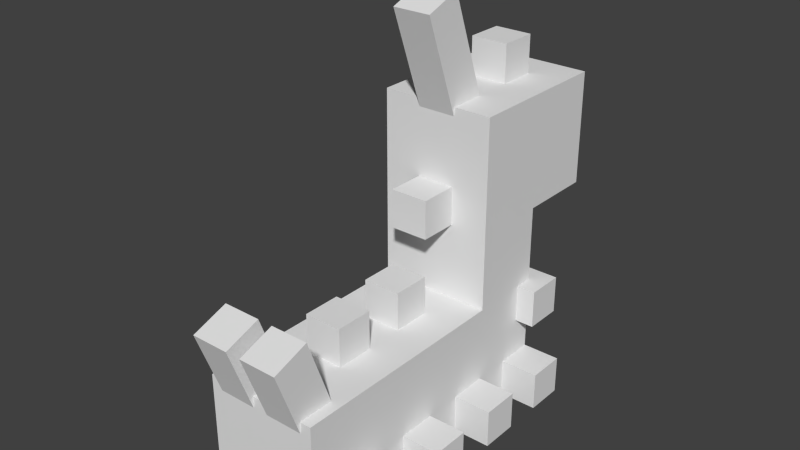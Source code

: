 # Source: Wurmple.blend  (saved by Blender 2.77.0; exported with 4.5.12 LTS)
import bpy
from mathutils import Matrix  # noqa: F401  (used for matrix-valued properties, if any)

bpy.ops.wm.read_factory_settings(use_empty=True)
scene = bpy.context.scene
scene.name = 'Scene'

# ---- collections
col_collection_1 = bpy.data.collections.new('Collection 1'); scene.collection.children.link(col_collection_1)

# ---- world
world_world = bpy.data.worlds.new('World'); scene.world = world_world
world_world.color = (0.05088, 0.05088, 0.05088)
world_world.use_sun_shadow = False
world_world.sun_shadow_jitter_overblur = 0.0
world_world.cycles.sampling_method = 'NONE'
world_world.cycles.sample_map_resolution = 256

# ---- meshes
me_body = bpy.data.meshes.new('body')
me_body.from_pydata([(0.09375, -0.09375, -0.25), (-0.09375, -0.09375, -0.25), (-0.09375, 0.09375, -0.25), (0.09375, 0.09375, -0.25), (-0.09375, -0.09375, 0.25), (0.09375, -0.09375, 0.25), (0.09375, 0.09375, 0.25), (-0.09375, 0.09375, 0.25)], [], [(0, 1, 2, 3), (4, 5, 6, 7), (3, 2, 7, 6), (5, 4, 1, 0), (5, 0, 3, 6), (1, 4, 7, 2)])
_uv = me_body.uv_layers.new(name='UVMap')
_uv.uv.foreach_set('vector', [0.25, 0.6562, 0.3438, 0.6562, 0.3438, 0.75, 0.25, 0.75, 0.5938, 0.6562, 0.6875, 0.6562, 0.6875, 0.75, 0.5938, 0.75, 0.25, 0.75, 0.3438, 0.75, 0.3438, 1.0, 0.25, 1.0, 0.3438, 0.75, 0.4375, 0.75, 0.4375, 1.0, 0.3438, 1.0, 0.0, 0.6562, 0.25, 0.6562, 0.25, 0.75, 0.0, 0.75, 0.3438, 0.6562, 0.5938, 0.6562, 0.5938, 0.75, 0.3438, 0.75])
me_body.use_remesh_preserve_volume = False
me_body.use_remesh_preserve_attributes = False
me_body.use_mirror_vertex_groups = False
me_body.update()
me_l3 = bpy.data.meshes.new('l3')
me_l3.from_pydata([(0.03125, -0.03125, -0.03125), (-0.03125, -0.03125, -0.03125), (-0.03125, 0.03125, -0.03125), (0.03125, 0.03125, -0.03125), (-0.03125, -0.03125, 0.03125), (0.03125, -0.03125, 0.03125), (0.03125, 0.03125, 0.03125), (-0.03125, 0.03125, 0.03125)], [], [(0, 1, 2, 3), (4, 5, 6, 7), (3, 2, 7, 6), (5, 4, 1, 0), (5, 0, 3, 6), (1, 4, 7, 2)])
_uv = me_l3.uv_layers.new(name='UVMap')
_uv.uv.foreach_set('vector', [0.03125, 0.875, 0.0625, 0.875, 0.0625, 0.9062, 0.03125, 0.9062, 0.09375, 0.875, 0.125, 0.875, 0.125, 0.9062, 0.09375, 0.9062, 0.03125, 0.9062, 0.0625, 0.9062, 0.0625, 0.9375, 0.03125, 0.9375, 0.0625, 0.9062, 0.09375, 0.9062, 0.09375, 0.9375, 0.0625, 0.9375, 0.0, 0.875, 0.03125, 0.875, 0.03125, 0.9062, 0.0, 0.9062, 0.0625, 0.875, 0.09375, 0.875, 0.09375, 0.9062, 0.0625, 0.9062])
me_l3.use_remesh_preserve_volume = False
me_l3.use_remesh_preserve_attributes = False
me_l3.use_mirror_vertex_groups = False
me_l3.update()
me_l4 = bpy.data.meshes.new('l4')
me_l4.from_pydata([(0.03125, -0.03125, -0.03125), (-0.03125, -0.03125, -0.03125), (-0.03125, 0.03125, -0.03125), (0.03125, 0.03125, -0.03125), (-0.03125, -0.03125, 0.03125), (0.03125, -0.03125, 0.03125), (0.03125, 0.03125, 0.03125), (-0.03125, 0.03125, 0.03125)], [], [(0, 1, 2, 3), (4, 5, 6, 7), (3, 2, 7, 6), (5, 4, 1, 0), (5, 0, 3, 6), (1, 4, 7, 2)])
_uv = me_l4.uv_layers.new(name='UVMap')
_uv.uv.foreach_set('vector', [0.1562, 0.875, 0.1875, 0.875, 0.1875, 0.9062, 0.1562, 0.9062, 0.2188, 0.875, 0.25, 0.875, 0.25, 0.9062, 0.2188, 0.9062, 0.1562, 0.9062, 0.1875, 0.9062, 0.1875, 0.9375, 0.1562, 0.9375, 0.1875, 0.9062, 0.2188, 0.9062, 0.2188, 0.9375, 0.1875, 0.9375, 0.125, 0.875, 0.1562, 0.875, 0.1562, 0.9062, 0.125, 0.9062, 0.1875, 0.875, 0.2188, 0.875, 0.2188, 0.9062, 0.1875, 0.9062])
me_l4.use_remesh_preserve_volume = False
me_l4.use_remesh_preserve_attributes = False
me_l4.use_mirror_vertex_groups = False
me_l4.update()
me_l2 = bpy.data.meshes.new('l2')
me_l2.from_pydata([(0.03125, -0.03125, -0.03125), (-0.03125, -0.03125, -0.03125), (-0.03125, 0.03125, -0.03125), (0.03125, 0.03125, -0.03125), (-0.03125, -0.03125, 0.03125), (0.03125, -0.03125, 0.03125), (0.03125, 0.03125, 0.03125), (-0.03125, 0.03125, 0.03125)], [], [(0, 1, 2, 3), (4, 5, 6, 7), (3, 2, 7, 6), (5, 4, 1, 0), (5, 0, 3, 6), (1, 4, 7, 2)])
_uv = me_l2.uv_layers.new(name='UVMap')
_uv.uv.foreach_set('vector', [0.8438, 0.9375, 0.875, 0.9375, 0.875, 0.9688, 0.8438, 0.9688, 0.9062, 0.9375, 0.9375, 0.9375, 0.9375, 0.9688, 0.9062, 0.9688, 0.8438, 0.9688, 0.875, 0.9688, 0.875, 1.0, 0.8438, 1.0, 0.875, 0.9688, 0.9062, 0.9688, 0.9062, 1.0, 0.875, 1.0, 0.8125, 0.9375, 0.8438, 0.9375, 0.8438, 0.9688, 0.8125, 0.9688, 0.875, 0.9375, 0.9062, 0.9375, 0.9062, 0.9688, 0.875, 0.9688])
me_l2.use_remesh_preserve_volume = False
me_l2.use_remesh_preserve_attributes = False
me_l2.use_mirror_vertex_groups = False
me_l2.update()
me_r1 = bpy.data.meshes.new('r1')
me_r1.from_pydata([(0.03125, -0.03125, -0.03125), (-0.03125, -0.03125, -0.03125), (-0.03125, 0.03125, -0.03125), (0.03125, 0.03125, -0.03125), (-0.03125, -0.03125, 0.03125), (0.03125, -0.03125, 0.03125), (0.03125, 0.03125, 0.03125), (-0.03125, 0.03125, 0.03125)], [], [(0, 1, 2, 3), (4, 5, 6, 7), (3, 2, 7, 6), (5, 4, 1, 0), (5, 0, 3, 6), (1, 4, 7, 2)])
_uv = me_r1.uv_layers.new(name='UVMap')
_uv.uv.foreach_set('vector', [0.5938, 0.9375, 0.625, 0.9375, 0.625, 0.9688, 0.5938, 0.9688, 0.6562, 0.9375, 0.6875, 0.9375, 0.6875, 0.9688, 0.6562, 0.9688, 0.5938, 0.9688, 0.625, 0.9688, 0.625, 1.0, 0.5938, 1.0, 0.625, 0.9688, 0.6562, 0.9688, 0.6562, 1.0, 0.625, 1.0, 0.5625, 0.9375, 0.5938, 0.9375, 0.5938, 0.9688, 0.5625, 0.9688, 0.625, 0.9375, 0.6562, 0.9375, 0.6562, 0.9688, 0.625, 0.9688])
me_r1.use_remesh_preserve_volume = False
me_r1.use_remesh_preserve_attributes = False
me_r1.use_mirror_vertex_groups = False
me_r1.update()
me_r0 = bpy.data.meshes.new('r0')
me_r0.from_pydata([(0.03125, -0.03125, -0.03125), (-0.03125, -0.03125, -0.03125), (-0.03125, 0.03125, -0.03125), (0.03125, 0.03125, -0.03125), (-0.03125, -0.03125, 0.03125), (0.03125, -0.03125, 0.03125), (0.03125, 0.03125, 0.03125), (-0.03125, 0.03125, 0.03125)], [], [(0, 1, 2, 3), (4, 5, 6, 7), (3, 2, 7, 6), (5, 4, 1, 0), (5, 0, 3, 6), (1, 4, 7, 2)])
_uv = me_r0.uv_layers.new(name='UVMap')
_uv.uv.foreach_set('vector', [0.8438, 0.7188, 0.875, 0.7188, 0.875, 0.75, 0.8438, 0.75, 0.9062, 0.7188, 0.9375, 0.7188, 0.9375, 0.75, 0.9062, 0.75, 0.8438, 0.75, 0.875, 0.75, 0.875, 0.7812, 0.8438, 0.7812, 0.875, 0.75, 0.9062, 0.75, 0.9062, 0.7812, 0.875, 0.7812, 0.8125, 0.7188, 0.8438, 0.7188, 0.8438, 0.75, 0.8125, 0.75, 0.875, 0.7188, 0.9062, 0.7188, 0.9062, 0.75, 0.875, 0.75])
me_r0.use_remesh_preserve_volume = False
me_r0.use_remesh_preserve_attributes = False
me_r0.use_mirror_vertex_groups = False
me_r0.update()
me_shape12 = bpy.data.meshes.new('shape12')
me_shape12.from_pydata([(0.09375, -0.0625, -0.0625), (-0.09375, -0.0625, -0.0625), (-0.09375, 0.0625, -0.0625), (0.09375, 0.0625, -0.0625), (-0.09375, -0.0625, 0.0625), (0.09375, -0.0625, 0.0625), (0.09375, 0.0625, 0.0625), (-0.09375, 0.0625, 0.0625)], [], [(0, 1, 2, 3), (4, 5, 6, 7), (3, 2, 7, 6), (5, 4, 1, 0), (5, 0, 3, 6), (1, 4, 7, 2)])
_uv = me_shape12.uv_layers.new(name='UVMap')
_uv.uv.foreach_set('vector', [0.6875, 0.7812, 0.7812, 0.7812, 0.7812, 0.8438, 0.6875, 0.8438, 0.8438, 0.7812, 0.9375, 0.7812, 0.9375, 0.8438, 0.8438, 0.8438, 0.6875, 0.8438, 0.7812, 0.8438, 0.7812, 0.9062, 0.6875, 0.9062, 0.7812, 0.8438, 0.875, 0.8438, 0.875, 0.9062, 0.7812, 0.9062, 0.625, 0.7812, 0.6875, 0.7812, 0.6875, 0.8438, 0.625, 0.8438, 0.7812, 0.7812, 0.8438, 0.7812, 0.8438, 0.8438, 0.7812, 0.8438])
me_shape12.use_remesh_preserve_volume = False
me_shape12.use_remesh_preserve_attributes = False
me_shape12.use_mirror_vertex_groups = False
me_shape12.update()
me_head = bpy.data.meshes.new('head')
me_head.from_pydata([(0.09375, 0.0, -0.1875), (-0.09375, 0.0, -0.1875), (-0.09375, 0.1875, -0.1875), (0.09375, 0.1875, -0.1875), (-0.09375, 0.0, 0.0625), (0.09375, 0.0, 0.0625), (0.09375, 0.1875, 0.0625), (-0.09375, 0.1875, 0.0625)], [], [(0, 1, 2, 3), (4, 5, 6, 7), (3, 2, 7, 6), (5, 4, 1, 0), (5, 0, 3, 6), (1, 4, 7, 2)])
_uv = me_head.uv_layers.new(name='UVMap')
_uv.uv.foreach_set('vector', [0.125, 0.4375, 0.2188, 0.4375, 0.2188, 0.5312, 0.125, 0.5312, 0.3438, 0.4375, 0.4375, 0.4375, 0.4375, 0.5312, 0.3438, 0.5312, 0.125, 0.5312, 0.2188, 0.5312, 0.2188, 0.6562, 0.125, 0.6562, 0.2188, 0.5312, 0.3125, 0.5312, 0.3125, 0.6562, 0.2188, 0.6562, 0.0, 0.4375, 0.125, 0.4375, 0.125, 0.5312, 0.0, 0.5312, 0.2188, 0.4375, 0.3438, 0.4375, 0.3438, 0.5312, 0.2188, 0.5312])
me_head.use_remesh_preserve_volume = False
me_head.use_remesh_preserve_attributes = False
me_head.use_mirror_vertex_groups = False
me_head.update()
me_shape14 = bpy.data.meshes.new('shape14')
me_shape14.from_pydata([(0.03125, -0.03125, -0.03125), (-0.03125, -0.03125, -0.03125), (-0.03125, 0.03125, -0.03125), (0.03125, 0.03125, -0.03125), (-0.03125, -0.03125, 0.03125), (0.03125, -0.03125, 0.03125), (0.03125, 0.03125, 0.03125), (-0.03125, 0.03125, 0.03125)], [], [(0, 1, 2, 3), (4, 5, 6, 7), (3, 2, 7, 6), (5, 4, 1, 0), (5, 0, 3, 6), (1, 4, 7, 2)])
_uv = me_shape14.uv_layers.new(name='UVMap')
_uv.uv.foreach_set('vector', [0.03125, 0.8125, 0.0625, 0.8125, 0.0625, 0.8438, 0.03125, 0.8438, 0.09375, 0.8125, 0.125, 0.8125, 0.125, 0.8438, 0.09375, 0.8438, 0.03125, 0.8438, 0.0625, 0.8438, 0.0625, 0.875, 0.03125, 0.875, 0.0625, 0.8438, 0.09375, 0.8438, 0.09375, 0.875, 0.0625, 0.875, 0.0, 0.8125, 0.03125, 0.8125, 0.03125, 0.8438, 0.0, 0.8438, 0.0625, 0.8125, 0.09375, 0.8125, 0.09375, 0.8438, 0.0625, 0.8438])
me_shape14.use_remesh_preserve_volume = False
me_shape14.use_remesh_preserve_attributes = False
me_shape14.use_mirror_vertex_groups = False
me_shape14.update()
me_shape15 = bpy.data.meshes.new('shape15')
me_shape15.from_pydata([(0.03125, -0.07741, -0.06143), (-0.03125, -0.07741, -0.06143), (-0.03125, 0.09878, 0.002699), (0.03125, 0.09878, 0.002699), (-0.03125, -0.09878, -0.002699), (0.03125, -0.09878, -0.002699), (0.03125, 0.07741, 0.06143), (-0.03125, 0.07741, 0.06143)], [], [(0, 1, 2, 3), (4, 5, 6, 7), (3, 2, 7, 6), (5, 4, 1, 0), (5, 0, 3, 6), (1, 4, 7, 2)])
_uv = me_shape15.uv_layers.new(name='UVMap')
_uv.uv.foreach_set('vector', [0.1562, 0.75, 0.1875, 0.75, 0.1875, 0.8438, 0.1562, 0.8438, 0.2188, 0.75, 0.25, 0.75, 0.25, 0.8438, 0.2188, 0.8438, 0.1562, 0.8438, 0.1875, 0.8438, 0.1875, 0.875, 0.1562, 0.875, 0.1875, 0.8438, 0.2188, 0.8438, 0.2188, 0.875, 0.1875, 0.875, 0.125, 0.75, 0.1562, 0.75, 0.1562, 0.8438, 0.125, 0.8438, 0.1875, 0.75, 0.2188, 0.75, 0.2188, 0.8438, 0.1875, 0.8438])
me_shape15.use_remesh_preserve_volume = False
me_shape15.use_remesh_preserve_attributes = False
me_shape15.use_mirror_vertex_groups = False
me_shape15.update()
me_shape18 = bpy.data.meshes.new('shape18')
me_shape18.from_pydata([(0.03125, -0.03125, -0.03125), (-0.03125, -0.03125, -0.03125), (-0.03125, 0.03125, -0.03125), (0.03125, 0.03125, -0.03125), (-0.03125, -0.03125, 0.03125), (0.03125, -0.03125, 0.03125), (0.03125, 0.03125, 0.03125), (-0.03125, 0.03125, 0.03125)], [], [(0, 1, 2, 3), (4, 5, 6, 7), (3, 2, 7, 6), (5, 4, 1, 0), (5, 0, 3, 6), (1, 4, 7, 2)])
_uv = me_shape18.uv_layers.new(name='UVMap')
_uv.uv.foreach_set('vector', [0.5625, 0.75, 0.5938, 0.75, 0.5938, 0.7812, 0.5625, 0.7812, 0.625, 0.75, 0.6562, 0.75, 0.6562, 0.7812, 0.625, 0.7812, 0.5625, 0.7812, 0.5938, 0.7812, 0.5938, 0.8125, 0.5625, 0.8125, 0.5938, 0.7812, 0.625, 0.7812, 0.625, 0.8125, 0.5938, 0.8125, 0.5312, 0.75, 0.5625, 0.75, 0.5625, 0.7812, 0.5312, 0.7812, 0.5938, 0.75, 0.625, 0.75, 0.625, 0.7812, 0.5938, 0.7812])
me_shape18.use_remesh_preserve_volume = False
me_shape18.use_remesh_preserve_attributes = False
me_shape18.use_mirror_vertex_groups = False
me_shape18.update()
me_shape16 = bpy.data.meshes.new('shape16')
me_shape16.from_pydata([(0.03125, -0.03125, -0.03125), (-0.03125, -0.03125, -0.03125), (-0.03125, 0.03125, -0.03125), (0.03125, 0.03125, -0.03125), (-0.03125, -0.03125, 0.03125), (0.03125, -0.03125, 0.03125), (0.03125, 0.03125, 0.03125), (-0.03125, 0.03125, 0.03125)], [], [(0, 1, 2, 3), (4, 5, 6, 7), (3, 2, 7, 6), (5, 4, 1, 0), (5, 0, 3, 6), (1, 4, 7, 2)])
_uv = me_shape16.uv_layers.new(name='UVMap')
_uv.uv.foreach_set('vector', [0.4688, 0.7812, 0.5, 0.7812, 0.5, 0.8125, 0.4688, 0.8125, 0.5312, 0.7812, 0.5625, 0.7812, 0.5625, 0.8125, 0.5312, 0.8125, 0.4688, 0.8125, 0.5, 0.8125, 0.5, 0.8438, 0.4688, 0.8438, 0.5, 0.8125, 0.5312, 0.8125, 0.5312, 0.8438, 0.5, 0.8438, 0.4375, 0.7812, 0.4688, 0.7812, 0.4688, 0.8125, 0.4375, 0.8125, 0.5, 0.7812, 0.5312, 0.7812, 0.5312, 0.8125, 0.5, 0.8125])
me_shape16.use_remesh_preserve_volume = False
me_shape16.use_remesh_preserve_attributes = False
me_shape16.use_mirror_vertex_groups = False
me_shape16.update()
me_spikel = bpy.data.meshes.new('spikel')
me_spikel.from_pydata([(0.03125, -0.04804, -0.05074), (-0.03125, -0.04804, -0.05074), (-0.03125, 0.06942, -0.007989), (0.03125, 0.06942, -0.007989), (-0.03125, -0.06942, 0.007989), (0.03125, -0.06942, 0.007989), (0.03125, 0.04804, 0.05074), (-0.03125, 0.04804, 0.05074)], [], [(0, 1, 2, 3), (4, 5, 6, 7), (3, 2, 7, 6), (5, 4, 1, 0), (5, 0, 3, 6), (1, 4, 7, 2)])
_uv = me_spikel.uv_layers.new(name='UVMap')
_uv.uv.foreach_set('vector', [0.4688, 0.8438, 0.5, 0.8438, 0.5, 0.9062, 0.4688, 0.9062, 0.5312, 0.8438, 0.5625, 0.8438, 0.5625, 0.9062, 0.5312, 0.9062, 0.4688, 0.9062, 0.5, 0.9062, 0.5, 0.9375, 0.4688, 0.9375, 0.5, 0.9062, 0.5312, 0.9062, 0.5312, 0.9375, 0.5, 0.9375, 0.4375, 0.8438, 0.4688, 0.8438, 0.4688, 0.9062, 0.4375, 0.9062, 0.5, 0.8438, 0.5312, 0.8438, 0.5312, 0.9062, 0.5, 0.9062])
me_spikel.use_remesh_preserve_volume = False
me_spikel.use_remesh_preserve_attributes = False
me_spikel.use_mirror_vertex_groups = False
me_spikel.update()
me_spiker = bpy.data.meshes.new('spiker')
me_spiker.from_pydata([(0.03125, -0.04804, -0.05074), (-0.03125, -0.04804, -0.05074), (-0.03125, 0.06942, -0.007989), (0.03125, 0.06942, -0.007989), (-0.03125, -0.06942, 0.007989), (0.03125, -0.06942, 0.007989), (0.03125, 0.04804, 0.05074), (-0.03125, 0.04804, 0.05074)], [], [(0, 1, 2, 3), (4, 5, 6, 7), (3, 2, 7, 6), (5, 4, 1, 0), (5, 0, 3, 6), (1, 4, 7, 2)])
_uv = me_spiker.uv_layers.new(name='UVMap')
_uv.uv.foreach_set('vector', [0.5938, 0.8438, 0.625, 0.8438, 0.625, 0.9062, 0.5938, 0.9062, 0.6562, 0.8438, 0.6875, 0.8438, 0.6875, 0.9062, 0.6562, 0.9062, 0.5938, 0.9062, 0.625, 0.9062, 0.625, 0.9375, 0.5938, 0.9375, 0.625, 0.9062, 0.6562, 0.9062, 0.6562, 0.9375, 0.625, 0.9375, 0.5625, 0.8438, 0.5938, 0.8438, 0.5938, 0.9062, 0.5625, 0.9062, 0.625, 0.8438, 0.6562, 0.8438, 0.6562, 0.9062, 0.625, 0.9062])
me_spiker.use_remesh_preserve_volume = False
me_spiker.use_remesh_preserve_attributes = False
me_spiker.use_mirror_vertex_groups = False
me_spiker.update()
me_shape17 = bpy.data.meshes.new('shape17')
me_shape17.from_pydata([(0.03125, -0.03125, -0.03125), (-0.03125, -0.03125, -0.03125), (-0.03125, 0.03125, -0.03125), (0.03125, 0.03125, -0.03125), (-0.03125, -0.03125, 0.03125), (0.03125, -0.03125, 0.03125), (0.03125, 0.03125, 0.03125), (-0.03125, 0.03125, 0.03125)], [], [(0, 1, 2, 3), (4, 5, 6, 7), (3, 2, 7, 6), (5, 4, 1, 0), (5, 0, 3, 6), (1, 4, 7, 2)])
_uv = me_shape17.uv_layers.new(name='UVMap')
_uv.uv.foreach_set('vector', [0.03125, 0.75, 0.0625, 0.75, 0.0625, 0.7812, 0.03125, 0.7812, 0.09375, 0.75, 0.125, 0.75, 0.125, 0.7812, 0.09375, 0.7812, 0.03125, 0.7812, 0.0625, 0.7812, 0.0625, 0.8125, 0.03125, 0.8125, 0.0625, 0.7812, 0.09375, 0.7812, 0.09375, 0.8125, 0.0625, 0.8125, 0.0, 0.75, 0.03125, 0.75, 0.03125, 0.7812, 0.0, 0.7812, 0.0625, 0.75, 0.09375, 0.75, 0.09375, 0.7812, 0.0625, 0.7812])
me_shape17.use_remesh_preserve_volume = False
me_shape17.use_remesh_preserve_attributes = False
me_shape17.use_mirror_vertex_groups = False
me_shape17.update()
me_l0 = bpy.data.meshes.new('l0')
me_l0.from_pydata([(0.03125, -0.03125, -0.03125), (-0.03125, -0.03125, -0.03125), (-0.03125, 0.03125, -0.03125), (0.03125, 0.03125, -0.03125), (-0.03125, -0.03125, 0.03125), (0.03125, -0.03125, 0.03125), (0.03125, 0.03125, 0.03125), (-0.03125, 0.03125, 0.03125)], [], [(0, 1, 2, 3), (4, 5, 6, 7), (3, 2, 7, 6), (5, 4, 1, 0), (5, 0, 3, 6), (1, 4, 7, 2)])
_uv = me_l0.uv_layers.new(name='UVMap')
_uv.uv.foreach_set('vector', [0.7188, 0.7188, 0.75, 0.7188, 0.75, 0.75, 0.7188, 0.75, 0.7812, 0.7188, 0.8125, 0.7188, 0.8125, 0.75, 0.7812, 0.75, 0.7188, 0.75, 0.75, 0.75, 0.75, 0.7812, 0.7188, 0.7812, 0.75, 0.75, 0.7812, 0.75, 0.7812, 0.7812, 0.75, 0.7812, 0.6875, 0.7188, 0.7188, 0.7188, 0.7188, 0.75, 0.6875, 0.75, 0.75, 0.7188, 0.7812, 0.7188, 0.7812, 0.75, 0.75, 0.75])
me_l0.use_remesh_preserve_volume = False
me_l0.use_remesh_preserve_attributes = False
me_l0.use_mirror_vertex_groups = False
me_l0.update()
me_r4 = bpy.data.meshes.new('r4')
me_r4.from_pydata([(0.03125, -0.03125, -0.03125), (-0.03125, -0.03125, -0.03125), (-0.03125, 0.03125, -0.03125), (0.03125, 0.03125, -0.03125), (-0.03125, -0.03125, 0.03125), (0.03125, -0.03125, 0.03125), (0.03125, 0.03125, 0.03125), (-0.03125, 0.03125, 0.03125)], [], [(0, 1, 2, 3), (4, 5, 6, 7), (3, 2, 7, 6), (5, 4, 1, 0), (5, 0, 3, 6), (1, 4, 7, 2)])
_uv = me_r4.uv_layers.new(name='UVMap')
_uv.uv.foreach_set('vector', [0.03125, 0.9375, 0.0625, 0.9375, 0.0625, 0.9688, 0.03125, 0.9688, 0.09375, 0.9375, 0.125, 0.9375, 0.125, 0.9688, 0.09375, 0.9688, 0.03125, 0.9688, 0.0625, 0.9688, 0.0625, 1.0, 0.03125, 1.0, 0.0625, 0.9688, 0.09375, 0.9688, 0.09375, 1.0, 0.0625, 1.0, 0.0, 0.9375, 0.03125, 0.9375, 0.03125, 0.9688, 0.0, 0.9688, 0.0625, 0.9375, 0.09375, 0.9375, 0.09375, 0.9688, 0.0625, 0.9688])
me_r4.use_remesh_preserve_volume = False
me_r4.use_remesh_preserve_attributes = False
me_r4.use_mirror_vertex_groups = False
me_r4.update()
me_r3 = bpy.data.meshes.new('r3')
me_r3.from_pydata([(0.03125, -0.03125, -0.03125), (-0.03125, -0.03125, -0.03125), (-0.03125, 0.03125, -0.03125), (0.03125, 0.03125, -0.03125), (-0.03125, -0.03125, 0.03125), (0.03125, -0.03125, 0.03125), (0.03125, 0.03125, 0.03125), (-0.03125, 0.03125, 0.03125)], [], [(0, 1, 2, 3), (4, 5, 6, 7), (3, 2, 7, 6), (5, 4, 1, 0), (5, 0, 3, 6), (1, 4, 7, 2)])
_uv = me_r3.uv_layers.new(name='UVMap')
_uv.uv.foreach_set('vector', [0.1562, 0.9375, 0.1875, 0.9375, 0.1875, 0.9688, 0.1562, 0.9688, 0.2188, 0.9375, 0.25, 0.9375, 0.25, 0.9688, 0.2188, 0.9688, 0.1562, 0.9688, 0.1875, 0.9688, 0.1875, 1.0, 0.1562, 1.0, 0.1875, 0.9688, 0.2188, 0.9688, 0.2188, 1.0, 0.1875, 1.0, 0.125, 0.9375, 0.1562, 0.9375, 0.1562, 0.9688, 0.125, 0.9688, 0.1875, 0.9375, 0.2188, 0.9375, 0.2188, 0.9688, 0.1875, 0.9688])
me_r3.use_remesh_preserve_volume = False
me_r3.use_remesh_preserve_attributes = False
me_r3.use_mirror_vertex_groups = False
me_r3.update()
me_r2 = bpy.data.meshes.new('r2')
me_r2.from_pydata([(0.03125, -0.03125, -0.03125), (-0.03125, -0.03125, -0.03125), (-0.03125, 0.03125, -0.03125), (0.03125, 0.03125, -0.03125), (-0.03125, -0.03125, 0.03125), (0.03125, -0.03125, 0.03125), (0.03125, 0.03125, 0.03125), (-0.03125, 0.03125, 0.03125)], [], [(0, 1, 2, 3), (4, 5, 6, 7), (3, 2, 7, 6), (5, 4, 1, 0), (5, 0, 3, 6), (1, 4, 7, 2)])
_uv = me_r2.uv_layers.new(name='UVMap')
_uv.uv.foreach_set('vector', [0.4688, 0.9375, 0.5, 0.9375, 0.5, 0.9688, 0.4688, 0.9688, 0.5312, 0.9375, 0.5625, 0.9375, 0.5625, 0.9688, 0.5312, 0.9688, 0.4688, 0.9688, 0.5, 0.9688, 0.5, 1.0, 0.4688, 1.0, 0.5, 0.9688, 0.5312, 0.9688, 0.5312, 1.0, 0.5, 1.0, 0.4375, 0.9375, 0.4688, 0.9375, 0.4688, 0.9688, 0.4375, 0.9688, 0.5, 0.9375, 0.5312, 0.9375, 0.5312, 0.9688, 0.5, 0.9688])
me_r2.use_remesh_preserve_volume = False
me_r2.use_remesh_preserve_attributes = False
me_r2.use_mirror_vertex_groups = False
me_r2.update()
me_l1 = bpy.data.meshes.new('l1')
me_l1.from_pydata([(0.03125, -0.03125, -0.03125), (-0.03125, -0.03125, -0.03125), (-0.03125, 0.03125, -0.03125), (0.03125, 0.03125, -0.03125), (-0.03125, -0.03125, 0.03125), (0.03125, -0.03125, 0.03125), (0.03125, 0.03125, 0.03125), (-0.03125, 0.03125, 0.03125)], [], [(0, 1, 2, 3), (4, 5, 6, 7), (3, 2, 7, 6), (5, 4, 1, 0), (5, 0, 3, 6), (1, 4, 7, 2)])
_uv = me_l1.uv_layers.new(name='UVMap')
_uv.uv.foreach_set('vector', [0.7188, 0.9375, 0.75, 0.9375, 0.75, 0.9688, 0.7188, 0.9688, 0.7812, 0.9375, 0.8125, 0.9375, 0.8125, 0.9688, 0.7812, 0.9688, 0.7188, 0.9688, 0.75, 0.9688, 0.75, 1.0, 0.7188, 1.0, 0.75, 0.9688, 0.7812, 0.9688, 0.7812, 1.0, 0.75, 1.0, 0.6875, 0.9375, 0.7188, 0.9375, 0.7188, 0.9688, 0.6875, 0.9688, 0.75, 0.9375, 0.7812, 0.9375, 0.7812, 0.9688, 0.75, 0.9688])
me_l1.use_remesh_preserve_volume = False
me_l1.use_remesh_preserve_attributes = False
me_l1.use_mirror_vertex_groups = False
me_l1.update()

# ---- objects
ob_body = bpy.data.objects.new('body', me_body)
ob_l3 = bpy.data.objects.new('l3', me_l3)
ob_l4 = bpy.data.objects.new('l4', me_l4)
ob_l2 = bpy.data.objects.new('l2', me_l2)
ob_r1 = bpy.data.objects.new('r1', me_r1)
ob_r0 = bpy.data.objects.new('r0', me_r0)
ob_shape12 = bpy.data.objects.new('shape12', me_shape12)
ob_head = bpy.data.objects.new('head', me_head)
ob_shape14 = bpy.data.objects.new('shape14', me_shape14)
ob_shape15 = bpy.data.objects.new('shape15', me_shape15)
ob_shape18 = bpy.data.objects.new('shape18', me_shape18)
ob_shape16 = bpy.data.objects.new('shape16', me_shape16)
ob_spikel = bpy.data.objects.new('spikel', me_spikel)
ob_spiker = bpy.data.objects.new('spiker', me_spiker)
ob_shape17 = bpy.data.objects.new('shape17', me_shape17)
ob_l0 = bpy.data.objects.new('l0', me_l0)
ob_r4 = bpy.data.objects.new('r4', me_r4)
ob_r3 = bpy.data.objects.new('r3', me_r3)
ob_r2 = bpy.data.objects.new('r2', me_r2)
ob_l1 = bpy.data.objects.new('l1', me_l1)

# ---- transforms, parenting, visibility, modifiers, constraints
ob_body.location = (0.0, 2.291e-07, 0.1197)
ob_body.rotation_euler = (1.571, -0.0, 0.0)
ob_body.lineart.crease_threshold = 0.0
ob_l3.parent = ob_body
ob_l3.matrix_parent_inverse = Matrix(((1.0, 0.0, 0.0, 0.0), (0.0, -1.629e-07, 1.0, -0.1197), (0.0, -1.0, -1.629e-07, 2.486e-07), (0.0, 0.0, 0.0, 1.0)))
ob_l3.location = (-0.125, -0.03125, 0.05724)
ob_l3.rotation_euler = (1.571, -0.0, 0.0)
ob_l3.lineart.crease_threshold = 0.0
ob_l4.parent = ob_body
ob_l4.matrix_parent_inverse = Matrix(((1.0, 0.0, 0.0, 0.0), (0.0, -1.629e-07, 1.0, -0.1197), (0.0, -1.0, -1.629e-07, 2.486e-07), (0.0, 0.0, 0.0, 1.0)))
ob_l4.location = (-0.125, -0.1562, 0.05724)
ob_l4.rotation_euler = (1.571, -0.0, 0.0)
ob_l4.lineart.crease_threshold = 0.0
ob_l2.parent = ob_body
ob_l2.matrix_parent_inverse = Matrix(((1.0, 0.0, 0.0, 0.0), (0.0, -1.629e-07, 1.0, -0.1197), (0.0, -1.0, -1.629e-07, 2.486e-07), (0.0, 0.0, 0.0, 1.0)))
ob_l2.location = (-0.125, 0.09375, 0.05724)
ob_l2.rotation_euler = (1.571, -0.0, 0.0)
ob_l2.lineart.crease_threshold = 0.0
ob_r1.parent = ob_body
ob_r1.matrix_parent_inverse = Matrix(((1.0, 0.0, 0.0, 0.0), (0.0, -1.629e-07, 1.0, -0.1197), (0.0, -1.0, -1.629e-07, 2.486e-07), (0.0, 0.0, 0.0, 1.0)))
ob_r1.location = (0.125, 0.2188, 0.05724)
ob_r1.rotation_euler = (1.571, -0.0, 0.0)
ob_r1.lineart.crease_threshold = 0.0
ob_r0.parent = ob_body
ob_r0.matrix_parent_inverse = Matrix(((1.0, 0.0, 0.0, 0.0), (0.0, -1.629e-07, 1.0, -0.1197), (0.0, -1.0, -1.629e-07, 2.486e-07), (0.0, 0.0, 0.0, 1.0)))
ob_r0.location = (0.09375, 0.25, 0.1822)
ob_r0.rotation_euler = (1.571, -0.0, 0.0)
ob_r0.lineart.crease_threshold = 0.0
ob_shape12.parent = ob_body
ob_shape12.matrix_parent_inverse = Matrix(((1.0, 0.0, 0.0, 0.0), (0.0, -1.629e-07, 1.0, -0.1197), (0.0, -1.0, -1.629e-07, 2.486e-07), (0.0, 0.0, 0.0, 1.0)))
ob_shape12.location = (0.0, 0.1875, 0.276)
ob_shape12.rotation_euler = (1.571, -0.0, 0.0)
ob_shape12.lineart.crease_threshold = 0.0
ob_head.parent = ob_shape12
ob_head.matrix_parent_inverse = Matrix(((1.0, 0.0, 0.0, 0.0), (0.0, -1.629e-07, 1.0, -0.276), (0.0, -1.0, -1.629e-07, 0.1875), (0.0, 0.0, 0.0, 1.0)))
ob_head.location = (0.0, 0.1875, 0.3385)
ob_head.rotation_euler = (1.571, -0.0, 0.0)
ob_head.lineart.crease_threshold = 0.0
ob_shape14.parent = ob_head
ob_shape14.matrix_parent_inverse = Matrix(((1.0, 0.0, 0.0, 0.0), (0.0, -1.629e-07, 1.0, -0.3385), (0.0, -1.0, -1.629e-07, 0.1875), (0.0, 0.0, 0.0, 1.0)))
ob_shape14.location = (0.0, 0.2813, 0.5572)
ob_shape14.rotation_euler = (1.571, -0.0, 0.0)
ob_shape14.lineart.crease_threshold = 0.0
ob_shape15.parent = ob_head
ob_shape15.matrix_parent_inverse = Matrix(((1.0, 0.0, 0.0, 0.0), (0.0, -1.629e-07, 1.0, -0.3385), (0.0, -1.0, -1.629e-07, 0.1875), (0.0, 0.0, 0.0, 1.0)))
ob_shape15.location = (0.0, 0.1277, 0.596)
ob_shape15.rotation_euler = (1.571, -0.0, 0.0)
ob_shape15.lineart.crease_threshold = 0.0
ob_shape18.parent = ob_head
ob_shape18.matrix_parent_inverse = Matrix(((1.0, 0.0, 0.0, 0.0), (0.0, -1.629e-07, 1.0, -0.3385), (0.0, -1.0, -1.629e-07, 0.1875), (0.0, 0.0, 0.0, 1.0)))
ob_shape18.location = (0.0, 0.09375, 0.3697)
ob_shape18.rotation_euler = (1.571, -0.0, 0.0)
ob_shape18.lineart.crease_threshold = 0.0
ob_shape16.parent = ob_body
ob_shape16.matrix_parent_inverse = Matrix(((1.0, 0.0, 0.0, 0.0), (0.0, -1.629e-07, 1.0, -0.1197), (0.0, -1.0, -1.629e-07, 2.486e-07), (0.0, 0.0, 0.0, 1.0)))
ob_shape16.location = (0.0, 0.03125, 0.2447)
ob_shape16.rotation_euler = (1.571, -0.0, 0.0)
ob_shape16.lineart.crease_threshold = 0.0
ob_spikel.parent = ob_body
ob_spikel.matrix_parent_inverse = Matrix(((1.0, 0.0, 0.0, 0.0), (0.0, -1.629e-07, 1.0, -0.1197), (0.0, -1.0, -1.629e-07, 2.486e-07), (0.0, 0.0, 0.0, 1.0)))
ob_spikel.location = (-0.04375, -0.2392, 0.2566)
ob_spikel.rotation_euler = (1.571, -0.0, 0.0)
ob_spikel.lineart.crease_threshold = 0.0
ob_spiker.parent = ob_body
ob_spiker.matrix_parent_inverse = Matrix(((1.0, 0.0, 0.0, 0.0), (0.0, -1.629e-07, 1.0, -0.1197), (0.0, -1.0, -1.629e-07, 2.486e-07), (0.0, 0.0, 0.0, 1.0)))
ob_spiker.location = (0.04375, -0.2392, 0.2566)
ob_spiker.rotation_euler = (1.571, -0.0, 0.0)
ob_spiker.lineart.crease_threshold = 0.0
ob_shape17.parent = ob_body
ob_shape17.matrix_parent_inverse = Matrix(((1.0, 0.0, 0.0, 0.0), (0.0, -1.629e-07, 1.0, -0.1197), (0.0, -1.0, -1.629e-07, 2.486e-07), (0.0, 0.0, 0.0, 1.0)))
ob_shape17.location = (0.0, -0.09375, 0.2447)
ob_shape17.rotation_euler = (1.571, -0.0, 0.0)
ob_shape17.lineart.crease_threshold = 0.0
ob_l0.parent = ob_body
ob_l0.matrix_parent_inverse = Matrix(((1.0, 0.0, 0.0, 0.0), (0.0, -1.629e-07, 1.0, -0.1197), (0.0, -1.0, -1.629e-07, 2.486e-07), (0.0, 0.0, 0.0, 1.0)))
ob_l0.location = (-0.09375, 0.25, 0.1822)
ob_l0.rotation_euler = (1.571, -0.0, 0.0)
ob_l0.lineart.crease_threshold = 0.0
ob_r4.parent = ob_body
ob_r4.matrix_parent_inverse = Matrix(((1.0, 0.0, 0.0, 0.0), (0.0, -1.629e-07, 1.0, -0.1197), (0.0, -1.0, -1.629e-07, 2.486e-07), (0.0, 0.0, 0.0, 1.0)))
ob_r4.location = (0.125, -0.1562, 0.05724)
ob_r4.rotation_euler = (1.571, -0.0, 0.0)
ob_r4.lineart.crease_threshold = 0.0
ob_r3.parent = ob_body
ob_r3.matrix_parent_inverse = Matrix(((1.0, 0.0, 0.0, 0.0), (0.0, -1.629e-07, 1.0, -0.1197), (0.0, -1.0, -1.629e-07, 2.486e-07), (0.0, 0.0, 0.0, 1.0)))
ob_r3.location = (0.125, -0.03125, 0.05724)
ob_r3.rotation_euler = (1.571, -0.0, 0.0)
ob_r3.lineart.crease_threshold = 0.0
ob_r2.parent = ob_body
ob_r2.matrix_parent_inverse = Matrix(((1.0, 0.0, 0.0, 0.0), (0.0, -1.629e-07, 1.0, -0.1197), (0.0, -1.0, -1.629e-07, 2.486e-07), (0.0, 0.0, 0.0, 1.0)))
ob_r2.location = (0.125, 0.09375, 0.05724)
ob_r2.rotation_euler = (1.571, -0.0, 0.0)
ob_r2.lineart.crease_threshold = 0.0
ob_l1.parent = ob_body
ob_l1.matrix_parent_inverse = Matrix(((1.0, 0.0, 0.0, 0.0), (0.0, -1.629e-07, 1.0, -0.1197), (0.0, -1.0, -1.629e-07, 2.486e-07), (0.0, 0.0, 0.0, 1.0)))
ob_l1.location = (-0.125, 0.2188, 0.05724)
ob_l1.rotation_euler = (1.571, -0.0, 0.0)
ob_l1.lineart.crease_threshold = 0.0

# ---- collection membership
col_collection_1.objects.link(ob_body)
col_collection_1.objects.link(ob_l3)
col_collection_1.objects.link(ob_l4)
col_collection_1.objects.link(ob_l2)
col_collection_1.objects.link(ob_r1)
col_collection_1.objects.link(ob_r0)
col_collection_1.objects.link(ob_shape12)
col_collection_1.objects.link(ob_head)
col_collection_1.objects.link(ob_shape14)
col_collection_1.objects.link(ob_shape15)
col_collection_1.objects.link(ob_shape18)
col_collection_1.objects.link(ob_shape16)
col_collection_1.objects.link(ob_spikel)
col_collection_1.objects.link(ob_spiker)
col_collection_1.objects.link(ob_shape17)
col_collection_1.objects.link(ob_l0)
col_collection_1.objects.link(ob_r4)
col_collection_1.objects.link(ob_r3)
col_collection_1.objects.link(ob_r2)
col_collection_1.objects.link(ob_l1)

# ---- scene / render settings (as saved in the file)
scene.frame_start = 1; scene.frame_end = 250; scene.frame_set(1)
scene.render.engine = 'BLENDER_EEVEE_NEXT'
scene.render.resolution_percentage = 50
scene.render.dither_intensity = 0.0
scene.cycles.use_denoising = False
scene.cycles.samples = 10
scene.cycles.sampling_pattern = 'TABULATED_SOBOL'
scene.cycles.light_sampling_threshold = 0.0
scene.cycles.use_adaptive_sampling = False
scene.cycles.use_light_tree = False
scene.cycles.blur_glossy = 0.0
scene.cycles.pixel_filter_type = 'GAUSSIAN'
scene.cycles.sample_clamp_indirect = 0.0
scene.view_settings.view_transform = 'Standard'
bpy.context.view_layer.update()

# ---- added for rendering (the .blend has no active camera and no usable light): camera, sun
cam_auto = bpy.data.cameras.new('AutoCamera')
cam_auto.lens = 50.0
cam_auto.sensor_width = 36.0
cam_auto.clip_end = 1000.0
ob_auto_camera = bpy.data.objects.new('AutoCamera', cam_auto)
scene.collection.objects.link(ob_auto_camera)
ob_auto_camera.location = (0.919229, -1.06057, 1.09575)
ob_auto_camera.rotation_euler = (1.09748, -7.21219e-08, 0.694738)
scene.camera = ob_auto_camera
light_auto_sun = bpy.data.lights.new('AutoSun', 'SUN')
light_auto_sun.energy = 3.0
light_auto_sun.angle = 0.0523599
ob_auto_sun = bpy.data.objects.new('AutoSun', light_auto_sun)
scene.collection.objects.link(ob_auto_sun)
ob_auto_sun.rotation_euler = (0.872665, 0.174533, 0.523599)
bpy.context.view_layer.update()
